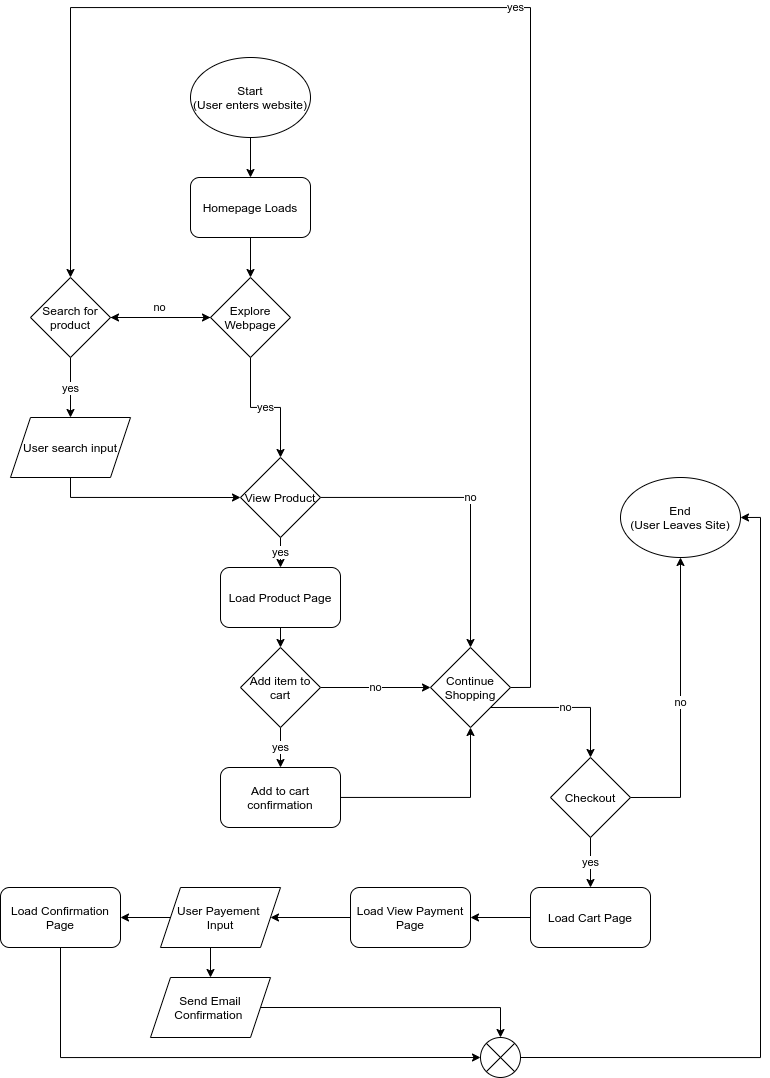

The diagram above was exported from draw.io. Its source (the exported page's mxGraphModel, read from the mxfile embedded in the PNG):
<mxGraphModel dx="458" dy="939" grid="1" gridSize="10" guides="1" tooltips="1" connect="1" arrows="1" fold="1" page="1" pageScale="1" pageWidth="850" pageHeight="1100" math="0" shadow="0">
  <root>
    <mxCell id="0" />
    <mxCell id="1" parent="0" />
    <mxCell id="5" style="edgeStyle=orthogonalEdgeStyle;rounded=0;orthogonalLoop=1;jettySize=auto;html=1;entryX=0.5;entryY=0;entryDx=0;entryDy=0;" edge="1" parent="1" source="2" target="4">
      <mxGeometry relative="1" as="geometry" />
    </mxCell>
    <mxCell id="2" value="Start&lt;br&gt;(User enters website)" style="ellipse;whiteSpace=wrap;html=1;" vertex="1" parent="1">
      <mxGeometry x="230" y="60" width="120" height="80" as="geometry" />
    </mxCell>
    <mxCell id="8" style="edgeStyle=orthogonalEdgeStyle;rounded=0;orthogonalLoop=1;jettySize=auto;html=1;exitX=0.5;exitY=1;exitDx=0;exitDy=0;" edge="1" parent="1" source="4" target="6">
      <mxGeometry relative="1" as="geometry" />
    </mxCell>
    <mxCell id="4" value="Homepage Loads" style="rounded=1;whiteSpace=wrap;html=1;" vertex="1" parent="1">
      <mxGeometry x="230" y="180" width="120" height="60" as="geometry" />
    </mxCell>
    <mxCell id="10" value="yes" style="edgeStyle=orthogonalEdgeStyle;rounded=0;orthogonalLoop=1;jettySize=auto;html=1;exitX=0.5;exitY=1;exitDx=0;exitDy=0;entryX=0.5;entryY=0;entryDx=0;entryDy=0;" edge="1" parent="1" source="6" target="25">
      <mxGeometry relative="1" as="geometry">
        <mxPoint x="330" y="480" as="targetPoint" />
      </mxGeometry>
    </mxCell>
    <mxCell id="31" value="no" style="edgeStyle=orthogonalEdgeStyle;rounded=0;orthogonalLoop=1;jettySize=auto;html=1;" edge="1" parent="1" source="6">
      <mxGeometry y="-10" relative="1" as="geometry">
        <mxPoint x="150" y="320" as="targetPoint" />
        <mxPoint as="offset" />
      </mxGeometry>
    </mxCell>
    <mxCell id="6" value="Explore Webpage" style="rhombus;whiteSpace=wrap;html=1;" vertex="1" parent="1">
      <mxGeometry x="250" y="280" width="80" height="80" as="geometry" />
    </mxCell>
    <mxCell id="12" value="yes" style="edgeStyle=orthogonalEdgeStyle;rounded=0;orthogonalLoop=1;jettySize=auto;html=1;exitX=0.5;exitY=1;exitDx=0;exitDy=0;" edge="1" parent="1" source="7" target="11">
      <mxGeometry relative="1" as="geometry" />
    </mxCell>
    <mxCell id="58" style="edgeStyle=orthogonalEdgeStyle;rounded=0;orthogonalLoop=1;jettySize=auto;html=1;exitX=1;exitY=0.5;exitDx=0;exitDy=0;" edge="1" parent="1" source="7" target="6">
      <mxGeometry relative="1" as="geometry" />
    </mxCell>
    <mxCell id="7" value="Search for product" style="rhombus;whiteSpace=wrap;html=1;" vertex="1" parent="1">
      <mxGeometry x="70" y="280" width="80" height="80" as="geometry" />
    </mxCell>
    <mxCell id="16" style="edgeStyle=orthogonalEdgeStyle;rounded=0;orthogonalLoop=1;jettySize=auto;html=1;exitX=0.5;exitY=1;exitDx=0;exitDy=0;entryX=0;entryY=0.5;entryDx=0;entryDy=0;" edge="1" parent="1" source="11" target="25">
      <mxGeometry relative="1" as="geometry">
        <mxPoint x="460" y="560" as="targetPoint" />
        <Array as="points">
          <mxPoint x="110" y="500" />
        </Array>
      </mxGeometry>
    </mxCell>
    <mxCell id="11" value="User search input" style="shape=parallelogram;perimeter=parallelogramPerimeter;whiteSpace=wrap;html=1;fixedSize=1;" vertex="1" parent="1">
      <mxGeometry x="50" y="420" width="120" height="60" as="geometry" />
    </mxCell>
    <mxCell id="19" style="edgeStyle=orthogonalEdgeStyle;rounded=0;orthogonalLoop=1;jettySize=auto;html=1;exitX=0.5;exitY=1;exitDx=0;exitDy=0;entryX=0.5;entryY=0;entryDx=0;entryDy=0;" edge="1" parent="1" source="15" target="17">
      <mxGeometry relative="1" as="geometry" />
    </mxCell>
    <mxCell id="15" value="Load Product Page" style="rounded=1;whiteSpace=wrap;html=1;" vertex="1" parent="1">
      <mxGeometry x="260" y="570" width="120" height="60" as="geometry" />
    </mxCell>
    <mxCell id="21" value="yes" style="edgeStyle=orthogonalEdgeStyle;rounded=0;orthogonalLoop=1;jettySize=auto;html=1;exitX=0.5;exitY=1;exitDx=0;exitDy=0;entryX=0.5;entryY=0;entryDx=0;entryDy=0;" edge="1" parent="1" source="17" target="20">
      <mxGeometry relative="1" as="geometry" />
    </mxCell>
    <mxCell id="22" value="no" style="edgeStyle=orthogonalEdgeStyle;rounded=0;orthogonalLoop=1;jettySize=auto;html=1;entryX=0;entryY=0.5;entryDx=0;entryDy=0;" edge="1" parent="1" source="17" target="23">
      <mxGeometry relative="1" as="geometry">
        <mxPoint x="460" y="660" as="targetPoint" />
      </mxGeometry>
    </mxCell>
    <mxCell id="17" value="Add item to cart" style="rhombus;whiteSpace=wrap;html=1;" vertex="1" parent="1">
      <mxGeometry x="280" y="650" width="80" height="80" as="geometry" />
    </mxCell>
    <mxCell id="24" style="edgeStyle=orthogonalEdgeStyle;rounded=0;orthogonalLoop=1;jettySize=auto;html=1;" edge="1" parent="1" source="20" target="23">
      <mxGeometry relative="1" as="geometry" />
    </mxCell>
    <mxCell id="20" value="Add to cart confirmation" style="rounded=1;whiteSpace=wrap;html=1;" vertex="1" parent="1">
      <mxGeometry x="260" y="770" width="120" height="60" as="geometry" />
    </mxCell>
    <mxCell id="33" value="yes" style="edgeStyle=orthogonalEdgeStyle;rounded=0;orthogonalLoop=1;jettySize=auto;html=1;exitX=1;exitY=0.5;exitDx=0;exitDy=0;entryX=0.5;entryY=0;entryDx=0;entryDy=0;" edge="1" parent="1" source="23" target="7">
      <mxGeometry relative="1" as="geometry">
        <Array as="points">
          <mxPoint x="570" y="690" />
          <mxPoint x="570" y="10" />
          <mxPoint x="110" y="10" />
        </Array>
      </mxGeometry>
    </mxCell>
    <mxCell id="34" value="no" style="edgeStyle=orthogonalEdgeStyle;rounded=0;orthogonalLoop=1;jettySize=auto;html=1;exitX=1;exitY=1;exitDx=0;exitDy=0;entryX=0.5;entryY=0;entryDx=0;entryDy=0;" edge="1" parent="1" source="23" target="35">
      <mxGeometry relative="1" as="geometry">
        <mxPoint x="630" y="760" as="targetPoint" />
      </mxGeometry>
    </mxCell>
    <mxCell id="23" value="Continue Shopping" style="rhombus;whiteSpace=wrap;html=1;" vertex="1" parent="1">
      <mxGeometry x="470" y="650" width="80" height="80" as="geometry" />
    </mxCell>
    <mxCell id="29" value="yes&lt;br&gt;" style="edgeStyle=orthogonalEdgeStyle;rounded=0;orthogonalLoop=1;jettySize=auto;html=1;exitX=0.5;exitY=1;exitDx=0;exitDy=0;entryX=0.5;entryY=0;entryDx=0;entryDy=0;" edge="1" parent="1" source="25" target="15">
      <mxGeometry relative="1" as="geometry" />
    </mxCell>
    <mxCell id="32" value="no" style="edgeStyle=orthogonalEdgeStyle;rounded=0;orthogonalLoop=1;jettySize=auto;html=1;entryX=0.5;entryY=0;entryDx=0;entryDy=0;" edge="1" parent="1" source="25" target="23">
      <mxGeometry relative="1" as="geometry" />
    </mxCell>
    <mxCell id="25" value="View Product" style="rhombus;whiteSpace=wrap;html=1;" vertex="1" parent="1">
      <mxGeometry x="280" y="460" width="80" height="80" as="geometry" />
    </mxCell>
    <mxCell id="37" value="no" style="edgeStyle=orthogonalEdgeStyle;rounded=0;orthogonalLoop=1;jettySize=auto;html=1;exitX=1;exitY=0.5;exitDx=0;exitDy=0;" edge="1" parent="1" source="35" target="36">
      <mxGeometry relative="1" as="geometry" />
    </mxCell>
    <mxCell id="39" value="yes" style="edgeStyle=orthogonalEdgeStyle;rounded=0;orthogonalLoop=1;jettySize=auto;html=1;entryX=0.5;entryY=0;entryDx=0;entryDy=0;" edge="1" parent="1" source="35" target="38">
      <mxGeometry relative="1" as="geometry" />
    </mxCell>
    <mxCell id="35" value="Checkout" style="rhombus;whiteSpace=wrap;html=1;" vertex="1" parent="1">
      <mxGeometry x="590" y="760" width="80" height="80" as="geometry" />
    </mxCell>
    <mxCell id="36" value="End&lt;br&gt;(User Leaves Site)" style="ellipse;whiteSpace=wrap;html=1;" vertex="1" parent="1">
      <mxGeometry x="660" y="480" width="120" height="80" as="geometry" />
    </mxCell>
    <mxCell id="42" style="edgeStyle=orthogonalEdgeStyle;rounded=0;orthogonalLoop=1;jettySize=auto;html=1;entryX=1;entryY=0.5;entryDx=0;entryDy=0;" edge="1" parent="1" source="38" target="41">
      <mxGeometry relative="1" as="geometry" />
    </mxCell>
    <mxCell id="38" value="Load Cart Page" style="rounded=1;whiteSpace=wrap;html=1;" vertex="1" parent="1">
      <mxGeometry x="570" y="890" width="120" height="60" as="geometry" />
    </mxCell>
    <mxCell id="44" style="edgeStyle=orthogonalEdgeStyle;rounded=0;orthogonalLoop=1;jettySize=auto;html=1;entryX=1;entryY=0.5;entryDx=0;entryDy=0;" edge="1" parent="1" source="41" target="43">
      <mxGeometry relative="1" as="geometry" />
    </mxCell>
    <mxCell id="41" value="Load View Payment Page" style="rounded=1;whiteSpace=wrap;html=1;" vertex="1" parent="1">
      <mxGeometry x="390" y="890" width="120" height="60" as="geometry" />
    </mxCell>
    <mxCell id="46" style="edgeStyle=orthogonalEdgeStyle;rounded=0;orthogonalLoop=1;jettySize=auto;html=1;exitX=0;exitY=0.5;exitDx=0;exitDy=0;entryX=1;entryY=0.5;entryDx=0;entryDy=0;" edge="1" parent="1" source="43" target="45">
      <mxGeometry relative="1" as="geometry" />
    </mxCell>
    <mxCell id="54" style="edgeStyle=orthogonalEdgeStyle;rounded=0;orthogonalLoop=1;jettySize=auto;html=1;exitX=0.5;exitY=1;exitDx=0;exitDy=0;entryX=0.5;entryY=0;entryDx=0;entryDy=0;" edge="1" parent="1" source="43" target="53">
      <mxGeometry relative="1" as="geometry" />
    </mxCell>
    <mxCell id="43" value="User Payement &lt;br&gt;Input" style="shape=parallelogram;perimeter=parallelogramPerimeter;whiteSpace=wrap;html=1;fixedSize=1;" vertex="1" parent="1">
      <mxGeometry x="200" y="890" width="120" height="60" as="geometry" />
    </mxCell>
    <mxCell id="55" style="edgeStyle=orthogonalEdgeStyle;rounded=0;orthogonalLoop=1;jettySize=auto;html=1;exitX=0.5;exitY=1;exitDx=0;exitDy=0;entryX=0;entryY=0.5;entryDx=0;entryDy=0;" edge="1" parent="1" source="45" target="51">
      <mxGeometry relative="1" as="geometry" />
    </mxCell>
    <mxCell id="45" value="Load Confirmation Page" style="rounded=1;whiteSpace=wrap;html=1;" vertex="1" parent="1">
      <mxGeometry x="40" y="890" width="120" height="60" as="geometry" />
    </mxCell>
    <mxCell id="57" style="edgeStyle=orthogonalEdgeStyle;rounded=0;orthogonalLoop=1;jettySize=auto;html=1;exitX=1;exitY=0.5;exitDx=0;exitDy=0;entryX=1;entryY=0.5;entryDx=0;entryDy=0;" edge="1" parent="1" source="51" target="36">
      <mxGeometry relative="1" as="geometry" />
    </mxCell>
    <mxCell id="51" value="" style="shape=sumEllipse;perimeter=ellipsePerimeter;whiteSpace=wrap;html=1;backgroundOutline=1;" vertex="1" parent="1">
      <mxGeometry x="520" y="1040" width="40" height="40" as="geometry" />
    </mxCell>
    <mxCell id="56" style="edgeStyle=orthogonalEdgeStyle;rounded=0;orthogonalLoop=1;jettySize=auto;html=1;exitX=1;exitY=0.5;exitDx=0;exitDy=0;entryX=0.5;entryY=0;entryDx=0;entryDy=0;" edge="1" parent="1" source="53" target="51">
      <mxGeometry relative="1" as="geometry" />
    </mxCell>
    <mxCell id="53" value="Send Email Confirmation&amp;nbsp;" style="shape=parallelogram;perimeter=parallelogramPerimeter;whiteSpace=wrap;html=1;fixedSize=1;" vertex="1" parent="1">
      <mxGeometry x="190" y="980" width="120" height="60" as="geometry" />
    </mxCell>
  </root>
</mxGraphModel>